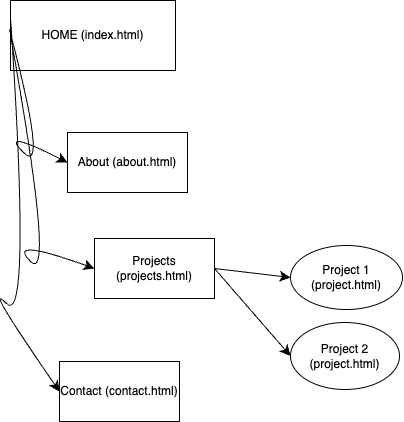

The diagram above was exported from draw.io. Its source (the exported page's mxGraphModel, read from the mxfile embedded in the PNG):
<mxGraphModel dx="813" dy="1022" grid="0" gridSize="10" guides="1" tooltips="1" connect="1" arrows="1" fold="1" page="0" pageScale="1" pageWidth="850" pageHeight="1100" math="0" shadow="0">
  <root>
    <mxCell id="0" />
    <mxCell id="1" parent="0" />
    <mxCell id="qcxaw-m13vl6-AOZpbW--1" value="HOME (index.html)" style="rounded=0;whiteSpace=wrap;html=1;" parent="1" vertex="1">
      <mxGeometry x="-28" y="-82" width="165" height="70" as="geometry" />
    </mxCell>
    <mxCell id="qcxaw-m13vl6-AOZpbW--3" value="About (about.html)" style="rounded=0;whiteSpace=wrap;html=1;" parent="1" vertex="1">
      <mxGeometry x="29" y="50" width="120" height="60" as="geometry" />
    </mxCell>
    <mxCell id="qcxaw-m13vl6-AOZpbW--4" value="Projects (projects.html)" style="rounded=0;whiteSpace=wrap;html=1;" parent="1" vertex="1">
      <mxGeometry x="56" y="156" width="120" height="60" as="geometry" />
    </mxCell>
    <mxCell id="qcxaw-m13vl6-AOZpbW--6" value="Contact (contact.html)" style="rounded=0;whiteSpace=wrap;html=1;" parent="1" vertex="1">
      <mxGeometry x="21" y="279" width="120" height="60" as="geometry" />
    </mxCell>
    <mxCell id="qcxaw-m13vl6-AOZpbW--7" value="" style="curved=1;endArrow=classic;html=1;rounded=0;fontSize=12;startSize=8;endSize=8;entryX=0;entryY=0.5;entryDx=0;entryDy=0;" parent="1" target="qcxaw-m13vl6-AOZpbW--3" edge="1">
      <mxGeometry width="50" height="50" relative="1" as="geometry">
        <mxPoint x="-29" y="-53" as="sourcePoint" />
        <mxPoint x="10" y="45" as="targetPoint" />
        <Array as="points">
          <mxPoint x="10" y="95" />
          <mxPoint x="-40" y="45" />
        </Array>
      </mxGeometry>
    </mxCell>
    <mxCell id="qcxaw-m13vl6-AOZpbW--8" value="" style="curved=1;endArrow=classic;html=1;rounded=0;fontSize=12;startSize=8;endSize=8;entryX=0;entryY=0.5;entryDx=0;entryDy=0;exitX=0;exitY=0.5;exitDx=0;exitDy=0;" parent="1" source="qcxaw-m13vl6-AOZpbW--1" target="qcxaw-m13vl6-AOZpbW--4" edge="1">
      <mxGeometry width="50" height="50" relative="1" as="geometry">
        <mxPoint x="-33" y="-57" as="sourcePoint" />
        <mxPoint x="17" y="154" as="targetPoint" />
        <Array as="points">
          <mxPoint x="17" y="204" />
          <mxPoint x="-33" y="154" />
        </Array>
      </mxGeometry>
    </mxCell>
    <mxCell id="qcxaw-m13vl6-AOZpbW--10" value="" style="curved=1;endArrow=classic;html=1;rounded=0;fontSize=12;startSize=8;endSize=8;exitX=0;exitY=0.25;exitDx=0;exitDy=0;entryX=0;entryY=0.5;entryDx=0;entryDy=0;" parent="1" source="qcxaw-m13vl6-AOZpbW--1" target="qcxaw-m13vl6-AOZpbW--6" edge="1">
      <mxGeometry width="50" height="50" relative="1" as="geometry">
        <mxPoint x="-57" y="246" as="sourcePoint" />
        <mxPoint x="-7" y="196" as="targetPoint" />
        <Array as="points">
          <mxPoint x="-7" y="246" />
          <mxPoint x="-57" y="196" />
        </Array>
      </mxGeometry>
    </mxCell>
    <mxCell id="qcxaw-m13vl6-AOZpbW--11" value="Project 1&lt;div&gt;(project.html)&lt;/div&gt;" style="ellipse;whiteSpace=wrap;html=1;" parent="1" vertex="1">
      <mxGeometry x="252" y="163" width="112" height="64" as="geometry" />
    </mxCell>
    <mxCell id="qcxaw-m13vl6-AOZpbW--12" value="Project 2&lt;div&gt;(project.html)&lt;/div&gt;" style="ellipse;whiteSpace=wrap;html=1;" parent="1" vertex="1">
      <mxGeometry x="252" y="240" width="109" height="67" as="geometry" />
    </mxCell>
    <mxCell id="qcxaw-m13vl6-AOZpbW--13" value="" style="endArrow=classic;html=1;rounded=0;fontSize=12;startSize=8;endSize=8;curved=1;exitX=1;exitY=0.5;exitDx=0;exitDy=0;entryX=0;entryY=0.5;entryDx=0;entryDy=0;" parent="1" source="qcxaw-m13vl6-AOZpbW--4" target="qcxaw-m13vl6-AOZpbW--11" edge="1">
      <mxGeometry width="50" height="50" relative="1" as="geometry">
        <mxPoint x="183" y="244" as="sourcePoint" />
        <mxPoint x="233" y="194" as="targetPoint" />
      </mxGeometry>
    </mxCell>
    <mxCell id="qcxaw-m13vl6-AOZpbW--14" value="" style="endArrow=classic;html=1;rounded=0;fontSize=12;startSize=8;endSize=8;curved=1;exitX=1;exitY=0.5;exitDx=0;exitDy=0;entryX=0;entryY=0.5;entryDx=0;entryDy=0;" parent="1" source="qcxaw-m13vl6-AOZpbW--4" target="qcxaw-m13vl6-AOZpbW--12" edge="1">
      <mxGeometry width="50" height="50" relative="1" as="geometry">
        <mxPoint x="175" y="233" as="sourcePoint" />
        <mxPoint x="225" y="183" as="targetPoint" />
      </mxGeometry>
    </mxCell>
  </root>
</mxGraphModel>